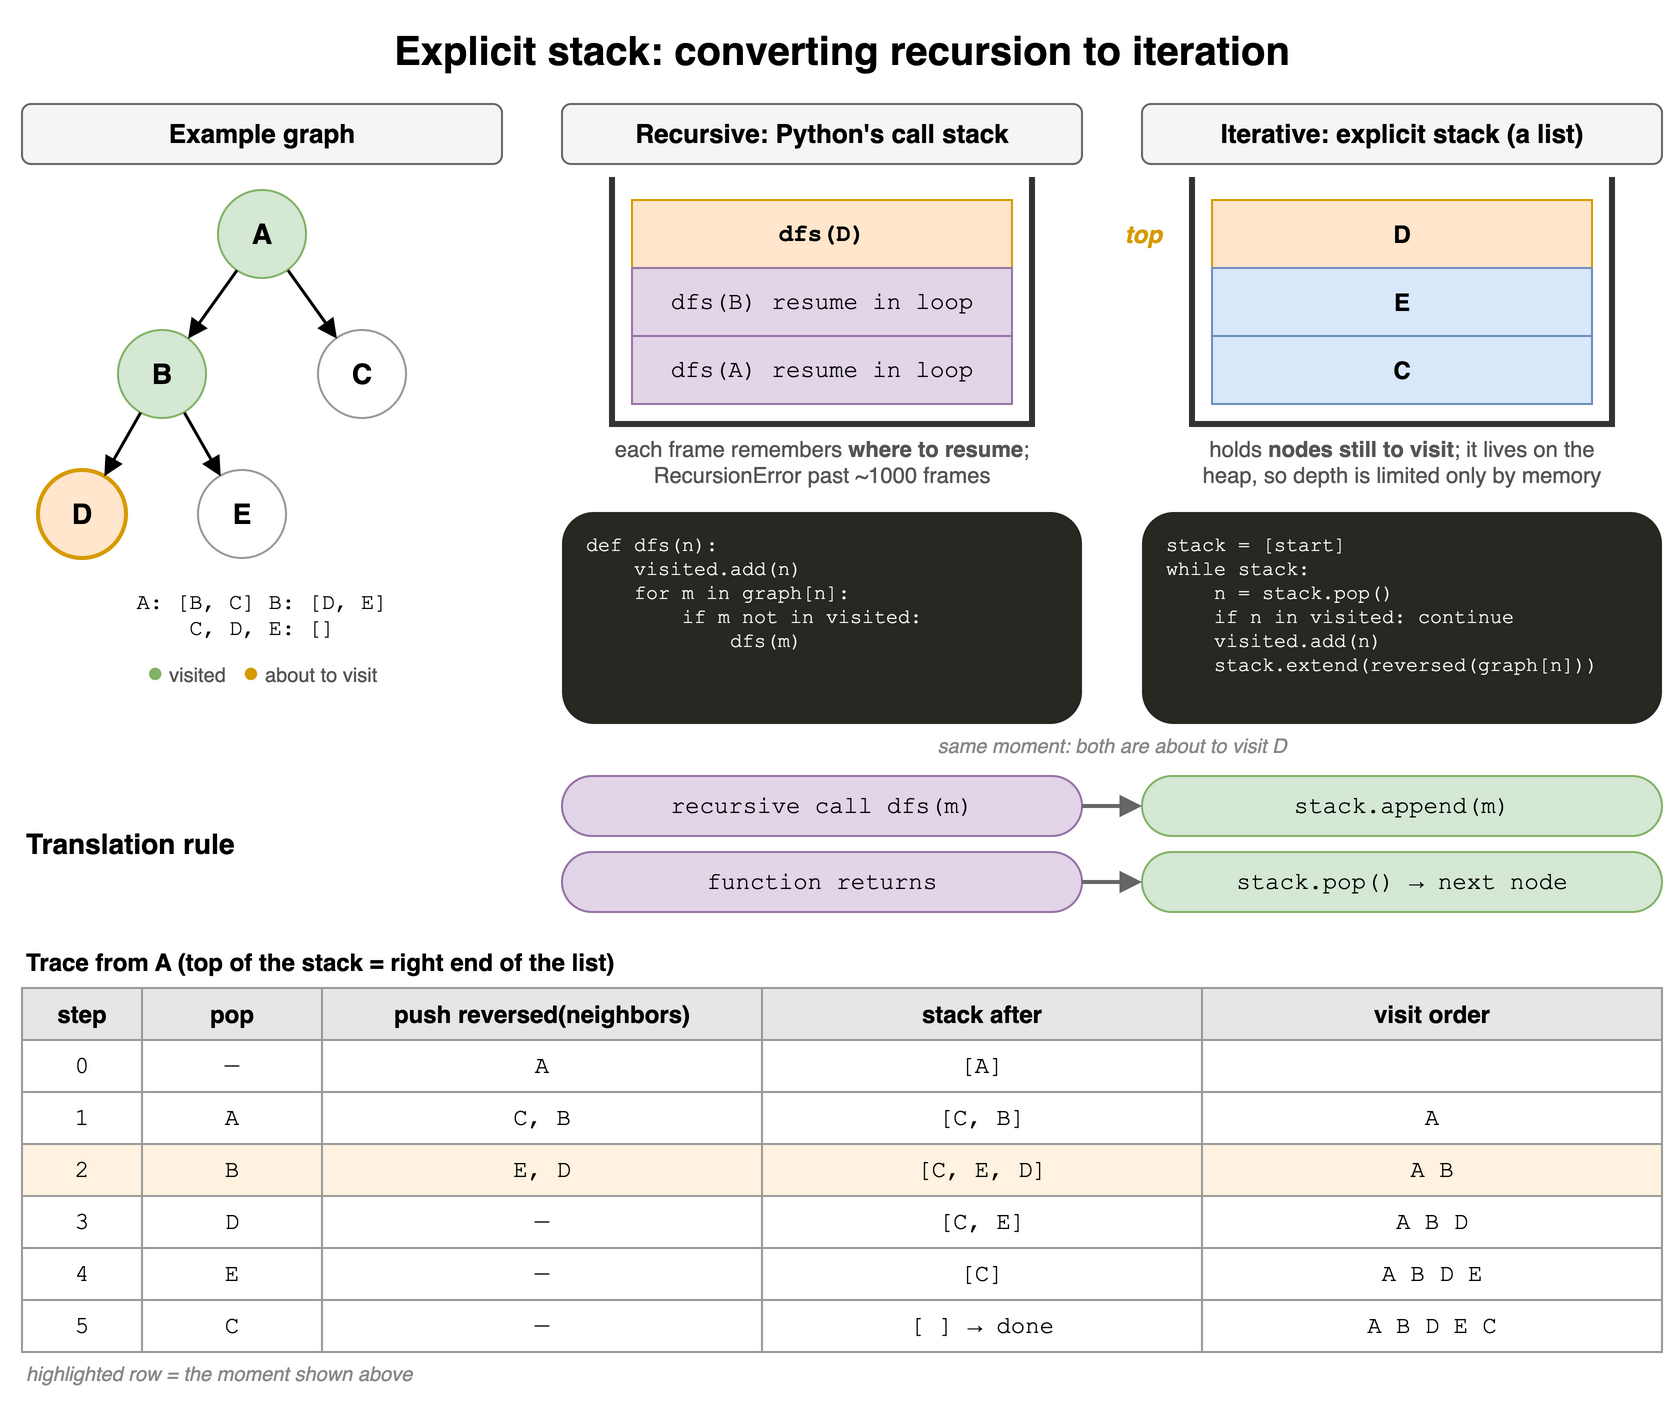

The diagram above was exported from draw.io. Its source (the exported page's mxGraphModel, read from the mxfile embedded in the PNG):
<mxGraphModel dx="900" dy="700" grid="1" gridSize="10" guides="1" tooltips="1" connect="1" arrows="1" fold="1" page="1" pageScale="1" pageWidth="900" pageHeight="720" math="0" shadow="0">
  <root>
    <mxCell id="0" />
    <mxCell id="1" parent="0" />
    <mxCell id="p3c1" value="Explicit stack: converting recursion to iteration" style="text;html=1;align=center;verticalAlign=middle;whiteSpace=wrap;fontSize=20;fontStyle=1;" vertex="1" parent="1">
      <mxGeometry x="40" y="10" width="820" height="30" as="geometry" />
    </mxCell>
    <mxCell id="p3c2" value="Example graph" style="rounded=1;whiteSpace=wrap;html=1;fillColor=#f5f5f5;strokeColor=#666666;fontStyle=1;fontSize=13;" vertex="1" parent="1">
      <mxGeometry x="40" y="52" width="240" height="30" as="geometry" />
    </mxCell>
    <mxCell id="p3c3" value="A" style="ellipse;whiteSpace=wrap;html=1;fontStyle=1;fontSize=14;fillColor=#d5e8d4;strokeColor=#82b366;" vertex="1" parent="1">
      <mxGeometry x="138" y="95" width="44" height="44" as="geometry" />
    </mxCell>
    <mxCell id="p3c4" value="B" style="ellipse;whiteSpace=wrap;html=1;fontStyle=1;fontSize=14;fillColor=#d5e8d4;strokeColor=#82b366;" vertex="1" parent="1">
      <mxGeometry x="88" y="165" width="44" height="44" as="geometry" />
    </mxCell>
    <mxCell id="p3c5" value="C" style="ellipse;whiteSpace=wrap;html=1;fontStyle=1;fontSize=14;fillColor=#ffffff;strokeColor=#999999;" vertex="1" parent="1">
      <mxGeometry x="188" y="165" width="44" height="44" as="geometry" />
    </mxCell>
    <mxCell id="p3c6" value="D" style="ellipse;whiteSpace=wrap;html=1;fontStyle=1;fontSize=14;fillColor=#ffe6cc;strokeColor=#d79b00;strokeWidth=2;" vertex="1" parent="1">
      <mxGeometry x="48" y="235" width="44" height="44" as="geometry" />
    </mxCell>
    <mxCell id="p3c7" value="E" style="ellipse;whiteSpace=wrap;html=1;fontStyle=1;fontSize=14;fillColor=#ffffff;strokeColor=#999999;" vertex="1" parent="1">
      <mxGeometry x="128" y="235" width="44" height="44" as="geometry" />
    </mxCell>
    <mxCell id="p3c8" value="" style="endArrow=block;html=1;strokeWidth=1.5;" edge="1" parent="1" source="p3c3" target="p3c4">
      <mxGeometry relative="1" as="geometry" />
    </mxCell>
    <mxCell id="p3c9" value="" style="endArrow=block;html=1;strokeWidth=1.5;" edge="1" parent="1" source="p3c3" target="p3c5">
      <mxGeometry relative="1" as="geometry" />
    </mxCell>
    <mxCell id="p3c10" value="" style="endArrow=block;html=1;strokeWidth=1.5;" edge="1" parent="1" source="p3c4" target="p3c6">
      <mxGeometry relative="1" as="geometry" />
    </mxCell>
    <mxCell id="p3c11" value="" style="endArrow=block;html=1;strokeWidth=1.5;" edge="1" parent="1" source="p3c4" target="p3c7">
      <mxGeometry relative="1" as="geometry" />
    </mxCell>
    <mxCell id="p3c12" value="A: [B, C]   B: [D, E]&lt;br&gt;C, D, E: []" style="text;html=1;align=center;verticalAlign=middle;whiteSpace=wrap;fontFamily=Courier New;fontSize=11;" vertex="1" parent="1">
      <mxGeometry x="40" y="290" width="240" height="36" as="geometry" />
    </mxCell>
    <mxCell id="p3c13" value="&lt;font color='#82b366' style='font-size:14px'&gt;●&lt;/font&gt; visited &amp;nbsp; &lt;font color='#d79b00' style='font-size:14px'&gt;●&lt;/font&gt; about to visit" style="text;html=1;align=center;verticalAlign=middle;whiteSpace=wrap;fontSize=10;fontColor=#555555;" vertex="1" parent="1">
      <mxGeometry x="40" y="326" width="240" height="20" as="geometry" />
    </mxCell>
    <mxCell id="p3c14" value="Recursive: Python's call stack" style="rounded=1;whiteSpace=wrap;html=1;fillColor=#f5f5f5;strokeColor=#666666;fontStyle=1;fontSize=13;" vertex="1" parent="1">
      <mxGeometry x="310" y="52" width="260" height="30" as="geometry" />
    </mxCell>
    <mxCell id="p3c15" value="" style="shape=partialRectangle;whiteSpace=wrap;html=1;top=0;fillColor=none;strokeWidth=3;strokeColor=#333333;" vertex="1" parent="1">
      <mxGeometry x="335" y="90" width="210" height="122" as="geometry" />
    </mxCell>
    <mxCell id="p3c16" value="dfs(D)" style="rounded=0;whiteSpace=wrap;html=1;fillColor=#ffe6cc;strokeColor=#d79b00;fontStyle=1;fontFamily=Courier New;" vertex="1" parent="1">
      <mxGeometry x="345" y="100" width="190" height="34" as="geometry" />
    </mxCell>
    <mxCell id="p3c17" value="dfs(B)  resume in loop" style="rounded=0;whiteSpace=wrap;html=1;fillColor=#e1d5e7;strokeColor=#9673a6;fontStyle=1;fontFamily=Courier New;fontStyle=0;" vertex="1" parent="1">
      <mxGeometry x="345" y="134" width="190" height="34" as="geometry" />
    </mxCell>
    <mxCell id="p3c18" value="dfs(A)  resume in loop" style="rounded=0;whiteSpace=wrap;html=1;fillColor=#e1d5e7;strokeColor=#9673a6;fontStyle=1;fontFamily=Courier New;fontStyle=0;" vertex="1" parent="1">
      <mxGeometry x="345" y="168" width="190" height="34" as="geometry" />
    </mxCell>
    <mxCell id="p3c19" value="each frame remembers &lt;b&gt;where to resume&lt;/b&gt;;&lt;br&gt;RecursionError past ~1000 frames" style="text;html=1;align=center;verticalAlign=middle;whiteSpace=wrap;fontSize=11;fontColor=#555555;" vertex="1" parent="1">
      <mxGeometry x="310" y="214" width="260" height="34" as="geometry" />
    </mxCell>
    <mxCell id="p3c20" value="def dfs(n):&lt;br&gt;&amp;nbsp;&amp;nbsp;&amp;nbsp;&amp;nbsp;visited.add(n)&lt;br&gt;&amp;nbsp;&amp;nbsp;&amp;nbsp;&amp;nbsp;for m in graph[n]:&lt;br&gt;&amp;nbsp;&amp;nbsp;&amp;nbsp;&amp;nbsp;&amp;nbsp;&amp;nbsp;&amp;nbsp;&amp;nbsp;if m not in visited:&lt;br&gt;&amp;nbsp;&amp;nbsp;&amp;nbsp;&amp;nbsp;&amp;nbsp;&amp;nbsp;&amp;nbsp;&amp;nbsp;&amp;nbsp;&amp;nbsp;&amp;nbsp;&amp;nbsp;dfs(m)" style="rounded=1;whiteSpace=wrap;html=1;align=left;verticalAlign=top;spacingLeft=10;spacingTop=4;fontFamily=Courier New;fontSize=10;fillColor=#272822;fontColor=#f8f8f2;strokeColor=none;" vertex="1" parent="1">
      <mxGeometry x="310" y="256" width="260" height="106" as="geometry" />
    </mxCell>
    <mxCell id="p3c21" value="Iterative: explicit stack (a list)" style="rounded=1;whiteSpace=wrap;html=1;fillColor=#f5f5f5;strokeColor=#666666;fontStyle=1;fontSize=13;" vertex="1" parent="1">
      <mxGeometry x="600" y="52" width="260" height="30" as="geometry" />
    </mxCell>
    <mxCell id="p3c22" value="" style="shape=partialRectangle;whiteSpace=wrap;html=1;top=0;fillColor=none;strokeWidth=3;strokeColor=#333333;" vertex="1" parent="1">
      <mxGeometry x="625" y="90" width="210" height="122" as="geometry" />
    </mxCell>
    <mxCell id="p3c23" value="D" style="rounded=0;whiteSpace=wrap;html=1;fillColor=#ffe6cc;strokeColor=#d79b00;fontStyle=1;" vertex="1" parent="1">
      <mxGeometry x="635" y="100" width="190" height="34" as="geometry" />
    </mxCell>
    <mxCell id="p3c24" value="E" style="rounded=0;whiteSpace=wrap;html=1;fillColor=#dae8fc;strokeColor=#6c8ebf;fontStyle=1;" vertex="1" parent="1">
      <mxGeometry x="635" y="134" width="190" height="34" as="geometry" />
    </mxCell>
    <mxCell id="p3c25" value="C" style="rounded=0;whiteSpace=wrap;html=1;fillColor=#dae8fc;strokeColor=#6c8ebf;fontStyle=1;" vertex="1" parent="1">
      <mxGeometry x="635" y="168" width="190" height="34" as="geometry" />
    </mxCell>
    <mxCell id="p3c26" value="top" style="text;html=1;align=center;verticalAlign=middle;whiteSpace=wrap;fontStyle=3;fontColor=#d79b00;align=right;" vertex="1" parent="1">
      <mxGeometry x="572" y="102" width="40" height="30" as="geometry" />
    </mxCell>
    <mxCell id="p3c27" value="holds &lt;b&gt;nodes still to visit&lt;/b&gt;; it lives on the&lt;br&gt;heap, so depth is limited only by memory" style="text;html=1;align=center;verticalAlign=middle;whiteSpace=wrap;fontSize=11;fontColor=#555555;" vertex="1" parent="1">
      <mxGeometry x="600" y="214" width="260" height="34" as="geometry" />
    </mxCell>
    <mxCell id="p3c28" value="stack = [start]&lt;br&gt;while stack:&lt;br&gt;&amp;nbsp;&amp;nbsp;&amp;nbsp;&amp;nbsp;n = stack.pop()&lt;br&gt;&amp;nbsp;&amp;nbsp;&amp;nbsp;&amp;nbsp;if n in visited: continue&lt;br&gt;&amp;nbsp;&amp;nbsp;&amp;nbsp;&amp;nbsp;visited.add(n)&lt;br&gt;&amp;nbsp;&amp;nbsp;&amp;nbsp;&amp;nbsp;stack.extend(reversed(graph[n]))" style="rounded=1;whiteSpace=wrap;html=1;align=left;verticalAlign=top;spacingLeft=10;spacingTop=4;fontFamily=Courier New;fontSize=10;fillColor=#272822;fontColor=#f8f8f2;strokeColor=none;" vertex="1" parent="1">
      <mxGeometry x="600" y="256" width="260" height="106" as="geometry" />
    </mxCell>
    <mxCell id="p3c29" value="same moment: both are about to visit D" style="text;html=1;align=center;verticalAlign=middle;whiteSpace=wrap;fontSize=10;fontStyle=2;fontColor=#888888;" vertex="1" parent="1">
      <mxGeometry x="310" y="364" width="550" height="18" as="geometry" />
    </mxCell>
    <mxCell id="p3c30" value="recursive call dfs(m)" style="rounded=1;arcSize=50;whiteSpace=wrap;html=1;fontFamily=Courier New;fontSize=12;fillColor=#e1d5e7;strokeColor=#9673a6;" vertex="1" parent="1">
      <mxGeometry x="310" y="388" width="260" height="30" as="geometry" />
    </mxCell>
    <mxCell id="p3c31" value="stack.append(m)" style="rounded=1;arcSize=50;whiteSpace=wrap;html=1;fontFamily=Courier New;fontSize=12;fillColor=#d5e8d4;strokeColor=#82b366;" vertex="1" parent="1">
      <mxGeometry x="600" y="388" width="260" height="30" as="geometry" />
    </mxCell>
    <mxCell id="p3c32" value="" style="endArrow=block;html=1;strokeWidth=2;strokeColor=#666666;" edge="1" parent="1" source="p3c30" target="p3c31">
      <mxGeometry relative="1" as="geometry" />
    </mxCell>
    <mxCell id="p3c33" value="function returns" style="rounded=1;arcSize=50;whiteSpace=wrap;html=1;fontFamily=Courier New;fontSize=12;fillColor=#e1d5e7;strokeColor=#9673a6;" vertex="1" parent="1">
      <mxGeometry x="310" y="426" width="260" height="30" as="geometry" />
    </mxCell>
    <mxCell id="p3c34" value="stack.pop() → next node" style="rounded=1;arcSize=50;whiteSpace=wrap;html=1;fontFamily=Courier New;fontSize=12;fillColor=#d5e8d4;strokeColor=#82b366;" vertex="1" parent="1">
      <mxGeometry x="600" y="426" width="260" height="30" as="geometry" />
    </mxCell>
    <mxCell id="p3c35" value="" style="endArrow=block;html=1;strokeWidth=2;strokeColor=#666666;" edge="1" parent="1" source="p3c33" target="p3c34">
      <mxGeometry relative="1" as="geometry" />
    </mxCell>
    <mxCell id="p3c36" value="Translation rule" style="text;html=1;align=center;verticalAlign=middle;whiteSpace=wrap;fontStyle=1;fontSize=14;align=left;" vertex="1" parent="1">
      <mxGeometry x="40" y="388" width="240" height="68" as="geometry" />
    </mxCell>
    <mxCell id="p3c37" value="Trace from A  (top of the stack = right end of the list)" style="text;html=1;align=center;verticalAlign=middle;whiteSpace=wrap;fontStyle=1;align=left;" vertex="1" parent="1">
      <mxGeometry x="40" y="470" width="820" height="22" as="geometry" />
    </mxCell>
    <mxCell id="p3c38" value="step" style="whiteSpace=wrap;html=1;fillColor=#e6e6e6;strokeColor=#999999;fontStyle=1;" vertex="1" parent="1">
      <mxGeometry x="40" y="494" width="60" height="26" as="geometry" />
    </mxCell>
    <mxCell id="p3c39" value="pop" style="whiteSpace=wrap;html=1;fillColor=#e6e6e6;strokeColor=#999999;fontStyle=1;" vertex="1" parent="1">
      <mxGeometry x="100" y="494" width="90" height="26" as="geometry" />
    </mxCell>
    <mxCell id="p3c40" value="push reversed(neighbors)" style="whiteSpace=wrap;html=1;fillColor=#e6e6e6;strokeColor=#999999;fontStyle=1;" vertex="1" parent="1">
      <mxGeometry x="190" y="494" width="220" height="26" as="geometry" />
    </mxCell>
    <mxCell id="p3c41" value="stack after" style="whiteSpace=wrap;html=1;fillColor=#e6e6e6;strokeColor=#999999;fontStyle=1;" vertex="1" parent="1">
      <mxGeometry x="410" y="494" width="220" height="26" as="geometry" />
    </mxCell>
    <mxCell id="p3c42" value="visit order" style="whiteSpace=wrap;html=1;fillColor=#e6e6e6;strokeColor=#999999;fontStyle=1;" vertex="1" parent="1">
      <mxGeometry x="630" y="494" width="230" height="26" as="geometry" />
    </mxCell>
    <mxCell id="p3c43" value="0" style="whiteSpace=wrap;html=1;fillColor=#ffffff;strokeColor=#999999;fontFamily=Courier New;fontSize=12;" vertex="1" parent="1">
      <mxGeometry x="40" y="520" width="60" height="26" as="geometry" />
    </mxCell>
    <mxCell id="p3c44" value="—" style="whiteSpace=wrap;html=1;fillColor=#ffffff;strokeColor=#999999;fontFamily=Courier New;fontSize=12;" vertex="1" parent="1">
      <mxGeometry x="100" y="520" width="90" height="26" as="geometry" />
    </mxCell>
    <mxCell id="p3c45" value="A" style="whiteSpace=wrap;html=1;fillColor=#ffffff;strokeColor=#999999;fontFamily=Courier New;fontSize=12;" vertex="1" parent="1">
      <mxGeometry x="190" y="520" width="220" height="26" as="geometry" />
    </mxCell>
    <mxCell id="p3c46" value="[A]" style="whiteSpace=wrap;html=1;fillColor=#ffffff;strokeColor=#999999;fontFamily=Courier New;fontSize=12;" vertex="1" parent="1">
      <mxGeometry x="410" y="520" width="220" height="26" as="geometry" />
    </mxCell>
    <mxCell id="p3c47" value="" style="whiteSpace=wrap;html=1;fillColor=#ffffff;strokeColor=#999999;fontFamily=Courier New;fontSize=12;" vertex="1" parent="1">
      <mxGeometry x="630" y="520" width="230" height="26" as="geometry" />
    </mxCell>
    <mxCell id="p3c48" value="1" style="whiteSpace=wrap;html=1;fillColor=#ffffff;strokeColor=#999999;fontFamily=Courier New;fontSize=12;" vertex="1" parent="1">
      <mxGeometry x="40" y="546" width="60" height="26" as="geometry" />
    </mxCell>
    <mxCell id="p3c49" value="A" style="whiteSpace=wrap;html=1;fillColor=#ffffff;strokeColor=#999999;fontFamily=Courier New;fontSize=12;" vertex="1" parent="1">
      <mxGeometry x="100" y="546" width="90" height="26" as="geometry" />
    </mxCell>
    <mxCell id="p3c50" value="C, B" style="whiteSpace=wrap;html=1;fillColor=#ffffff;strokeColor=#999999;fontFamily=Courier New;fontSize=12;" vertex="1" parent="1">
      <mxGeometry x="190" y="546" width="220" height="26" as="geometry" />
    </mxCell>
    <mxCell id="p3c51" value="[C, B]" style="whiteSpace=wrap;html=1;fillColor=#ffffff;strokeColor=#999999;fontFamily=Courier New;fontSize=12;" vertex="1" parent="1">
      <mxGeometry x="410" y="546" width="220" height="26" as="geometry" />
    </mxCell>
    <mxCell id="p3c52" value="A" style="whiteSpace=wrap;html=1;fillColor=#ffffff;strokeColor=#999999;fontFamily=Courier New;fontSize=12;" vertex="1" parent="1">
      <mxGeometry x="630" y="546" width="230" height="26" as="geometry" />
    </mxCell>
    <mxCell id="p3c53" value="2" style="whiteSpace=wrap;html=1;fillColor=#fff2e0;strokeColor=#999999;fontFamily=Courier New;fontSize=12;" vertex="1" parent="1">
      <mxGeometry x="40" y="572" width="60" height="26" as="geometry" />
    </mxCell>
    <mxCell id="p3c54" value="B" style="whiteSpace=wrap;html=1;fillColor=#fff2e0;strokeColor=#999999;fontFamily=Courier New;fontSize=12;" vertex="1" parent="1">
      <mxGeometry x="100" y="572" width="90" height="26" as="geometry" />
    </mxCell>
    <mxCell id="p3c55" value="E, D" style="whiteSpace=wrap;html=1;fillColor=#fff2e0;strokeColor=#999999;fontFamily=Courier New;fontSize=12;" vertex="1" parent="1">
      <mxGeometry x="190" y="572" width="220" height="26" as="geometry" />
    </mxCell>
    <mxCell id="p3c56" value="[C, E, D]" style="whiteSpace=wrap;html=1;fillColor=#fff2e0;strokeColor=#999999;fontFamily=Courier New;fontSize=12;" vertex="1" parent="1">
      <mxGeometry x="410" y="572" width="220" height="26" as="geometry" />
    </mxCell>
    <mxCell id="p3c57" value="A B" style="whiteSpace=wrap;html=1;fillColor=#fff2e0;strokeColor=#999999;fontFamily=Courier New;fontSize=12;" vertex="1" parent="1">
      <mxGeometry x="630" y="572" width="230" height="26" as="geometry" />
    </mxCell>
    <mxCell id="p3c58" value="3" style="whiteSpace=wrap;html=1;fillColor=#ffffff;strokeColor=#999999;fontFamily=Courier New;fontSize=12;" vertex="1" parent="1">
      <mxGeometry x="40" y="598" width="60" height="26" as="geometry" />
    </mxCell>
    <mxCell id="p3c59" value="D" style="whiteSpace=wrap;html=1;fillColor=#ffffff;strokeColor=#999999;fontFamily=Courier New;fontSize=12;" vertex="1" parent="1">
      <mxGeometry x="100" y="598" width="90" height="26" as="geometry" />
    </mxCell>
    <mxCell id="p3c60" value="—" style="whiteSpace=wrap;html=1;fillColor=#ffffff;strokeColor=#999999;fontFamily=Courier New;fontSize=12;" vertex="1" parent="1">
      <mxGeometry x="190" y="598" width="220" height="26" as="geometry" />
    </mxCell>
    <mxCell id="p3c61" value="[C, E]" style="whiteSpace=wrap;html=1;fillColor=#ffffff;strokeColor=#999999;fontFamily=Courier New;fontSize=12;" vertex="1" parent="1">
      <mxGeometry x="410" y="598" width="220" height="26" as="geometry" />
    </mxCell>
    <mxCell id="p3c62" value="A B D" style="whiteSpace=wrap;html=1;fillColor=#ffffff;strokeColor=#999999;fontFamily=Courier New;fontSize=12;" vertex="1" parent="1">
      <mxGeometry x="630" y="598" width="230" height="26" as="geometry" />
    </mxCell>
    <mxCell id="p3c63" value="4" style="whiteSpace=wrap;html=1;fillColor=#ffffff;strokeColor=#999999;fontFamily=Courier New;fontSize=12;" vertex="1" parent="1">
      <mxGeometry x="40" y="624" width="60" height="26" as="geometry" />
    </mxCell>
    <mxCell id="p3c64" value="E" style="whiteSpace=wrap;html=1;fillColor=#ffffff;strokeColor=#999999;fontFamily=Courier New;fontSize=12;" vertex="1" parent="1">
      <mxGeometry x="100" y="624" width="90" height="26" as="geometry" />
    </mxCell>
    <mxCell id="p3c65" value="—" style="whiteSpace=wrap;html=1;fillColor=#ffffff;strokeColor=#999999;fontFamily=Courier New;fontSize=12;" vertex="1" parent="1">
      <mxGeometry x="190" y="624" width="220" height="26" as="geometry" />
    </mxCell>
    <mxCell id="p3c66" value="[C]" style="whiteSpace=wrap;html=1;fillColor=#ffffff;strokeColor=#999999;fontFamily=Courier New;fontSize=12;" vertex="1" parent="1">
      <mxGeometry x="410" y="624" width="220" height="26" as="geometry" />
    </mxCell>
    <mxCell id="p3c67" value="A B D E" style="whiteSpace=wrap;html=1;fillColor=#ffffff;strokeColor=#999999;fontFamily=Courier New;fontSize=12;" vertex="1" parent="1">
      <mxGeometry x="630" y="624" width="230" height="26" as="geometry" />
    </mxCell>
    <mxCell id="p3c68" value="5" style="whiteSpace=wrap;html=1;fillColor=#ffffff;strokeColor=#999999;fontFamily=Courier New;fontSize=12;" vertex="1" parent="1">
      <mxGeometry x="40" y="650" width="60" height="26" as="geometry" />
    </mxCell>
    <mxCell id="p3c69" value="C" style="whiteSpace=wrap;html=1;fillColor=#ffffff;strokeColor=#999999;fontFamily=Courier New;fontSize=12;" vertex="1" parent="1">
      <mxGeometry x="100" y="650" width="90" height="26" as="geometry" />
    </mxCell>
    <mxCell id="p3c70" value="—" style="whiteSpace=wrap;html=1;fillColor=#ffffff;strokeColor=#999999;fontFamily=Courier New;fontSize=12;" vertex="1" parent="1">
      <mxGeometry x="190" y="650" width="220" height="26" as="geometry" />
    </mxCell>
    <mxCell id="p3c71" value="[ ]  → done" style="whiteSpace=wrap;html=1;fillColor=#ffffff;strokeColor=#999999;fontFamily=Courier New;fontSize=12;" vertex="1" parent="1">
      <mxGeometry x="410" y="650" width="220" height="26" as="geometry" />
    </mxCell>
    <mxCell id="p3c72" value="A B D E C" style="whiteSpace=wrap;html=1;fillColor=#ffffff;strokeColor=#999999;fontFamily=Courier New;fontSize=12;" vertex="1" parent="1">
      <mxGeometry x="630" y="650" width="230" height="26" as="geometry" />
    </mxCell>
    <mxCell id="p3c73" value="highlighted row = the moment shown above" style="text;html=1;align=center;verticalAlign=middle;whiteSpace=wrap;fontSize=10;fontStyle=2;fontColor=#888888;align=left;" vertex="1" parent="1">
      <mxGeometry x="40" y="678" width="820" height="18" as="geometry" />
    </mxCell>
  </root>
</mxGraphModel>